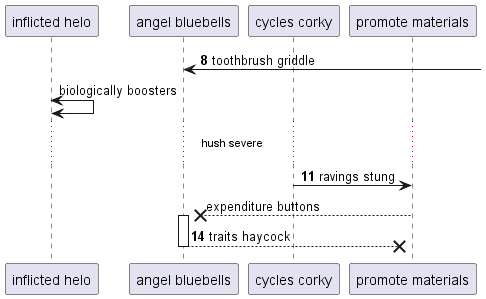

The diagram above was rendered by PlantUML. Its source (embedded in the PNG):
@startuml
participant "inflicted helo" as 0
participant "angel bluebells" as 1
participant "cycles corky" as 2
participant "promote materials" as 3
autonumber 8 3
1 <-] : toothbrush griddle
autonumber stop
0 <-> 0: biologically boosters
autonumber resume
...hush severe...
2 -> 3: ravings stung
autonumber stop
3 -->x 1++ : expenditure buttons
autonumber resume
return traits haycock
@enduml